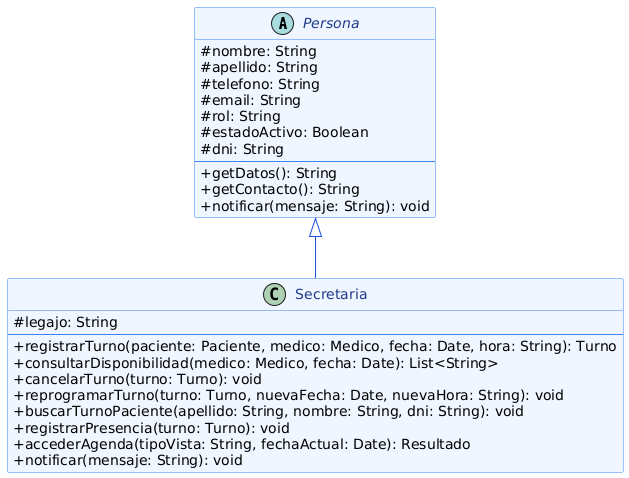

The diagram above was rendered by PlantUML. Its source (embedded in the PNG):
@startuml poo-herencia-alan
skinparam backgroundColor #FFFFFF
skinparam classAttributeIconSize 0
skinparam class {
    BackgroundColor #EFF6FF
    BorderColor #3B82F6
    ArrowColor #1D4ED8
    FontColor #1E3A8A
}
skinparam note {
    BackgroundColor #DBEAFE
    BorderColor #93C5FD
}

abstract class Persona {
    # nombre: String
    # apellido: String
    # telefono: String
    # email: String
    # rol: String
    # estadoActivo: Boolean
    # dni: String
    --
    + getDatos(): String
    + getContacto(): String
    + notificar(mensaje: String): void
}

class Secretaria {
    # legajo: String
    --
    + registrarTurno(paciente: Paciente, medico: Medico, fecha: Date, hora: String): Turno
    + consultarDisponibilidad(medico: Medico, fecha: Date): List<String>
    + cancelarTurno(turno: Turno): void
    + reprogramarTurno(turno: Turno, nuevaFecha: Date, nuevaHora: String): void
    + buscarTurnoPaciente(apellido: String, nombre: String, dni: String): void
    + registrarPresencia(turno: Turno): void
    + accederAgenda(tipoVista: String, fechaActual: Date): Resultado
    + notificar(mensaje: String): void
}

Persona <|-- Secretaria
@enduml